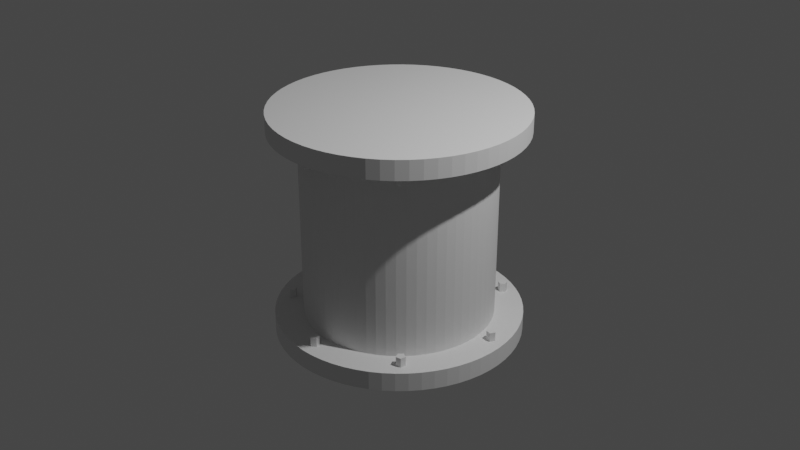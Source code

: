 # Source: Pipe_1mx1m_Straight.blend  (saved by Blender 2.83.19; exported with 4.5.12 LTS)
import bpy
from mathutils import Matrix  # noqa: F401  (used for matrix-valued properties, if any)

bpy.ops.wm.read_factory_settings(use_empty=True)
scene = bpy.context.scene
scene.name = 'Scene'

# ---- collections
col_collection = bpy.data.collections.new('Collection'); scene.collection.children.link(col_collection)

# ---- world
world_world = bpy.data.worlds.new('World'); scene.world = world_world
world_world.use_nodes = True; world_world.node_tree.nodes.clear()
_N = world_world.node_tree.nodes; _L = world_world.node_tree.links
n0 = _N.new('ShaderNodeOutputWorld'); n0.name = 'World Output'; n0.location = (300, 300)
n1 = _N.new('ShaderNodeBackground'); n1.name = 'Background'; n1.location = (10, 300)
n1.inputs[0].default_value = (0.05088, 0.05088, 0.05088, 1.0)
_L.new(n1.outputs[0], n0.inputs[0])
n0.is_active_output = True
world_world.color = (0.05088, 0.05088, 0.05088)
world_world.use_sun_shadow = False
world_world.sun_shadow_jitter_overblur = 0.0

# ---- cameras
cam_camera = bpy.data.cameras.new('Camera')
cam_camera.clip_end = 100.0
cam_camera.ortho_scale = 7.314

# ---- lights
light_light = bpy.data.lights.new('Light', 'POINT')
light_light.transmission_factor = 0.0
light_light.energy = 1000.0
light_light.shadow_soft_size = 0.1
light_light.shadow_maximum_resolution = 0.006
light_light.use_absolute_resolution = True

# ---- meshes
me_cylinder = bpy.data.meshes.new('Cylinder')
me_cylinder.from_pydata([(1.043e-07, -1.2, 0.9), (-0.04808, -1.162, 0.9), (-0.0283, -1.108, 0.9), (0.0283, -1.108, 0.9), (0.04808, -1.162, 0.9), (-0.9463, -0.7367, 0.9), (-0.9467, -0.6761, 0.9), (-0.8915, -0.6582, 0.9), (-0.8562, -0.7024, 0.9), (-0.8873, -0.7518, 0.9), (-1.162, 0.2939, 0.9), (-1.115, 0.3317, 0.9), (-1.067, 0.2992, 0.9), (-1.08, 0.2441, 0.9), (-1.138, 0.2383, 0.9), (-0.4819, 1.097, 0.9), (-0.4236, 1.084, 0.9), (-0.4198, 1.026, 0.9), (-0.4709, 1.002, 0.9), (-0.5112, 1.044, 0.9), (0.5696, 1.054, 0.9), (0.5954, 1.001, 0.9), (0.552, 0.9619, 0.9), (0.5012, 0.987, 0.9), (0.51, 1.045, 0.9), (1.181, 0.198, 0.9), (1.156, 0.1449, 0.9), (1.098, 0.1553, 0.9), (1.087, 0.2109, 0.9), (1.138, 0.2396, 0.9), (0.8819, -0.8104, 0.9), (0.8247, -0.8233, 0.9), (0.7966, -0.7706, 0.9), (0.834, -0.7279, 0.9), (0.8882, -0.7508, 0.9), (1.38e-07, -1.2, -0.9), (-0.04808, -1.162, -0.9), (-0.0283, -1.108, -0.9), (0.0283, -1.108, -0.9), (0.04808, -1.162, -0.9), (-0.9463, -0.7367, -0.9), (-0.9467, -0.6761, -0.9), (-0.8915, -0.6582, -0.9), (-0.8562, -0.7024, -0.9), (-0.8873, -0.7518, -0.9), (-1.162, 0.2939, -0.9), (-1.115, 0.3317, -0.9), (-1.067, 0.2992, -0.9), (-1.08, 0.2441, -0.9), (-1.138, 0.2383, -0.9), (-0.4819, 1.097, -0.9), (-0.4236, 1.084, -0.9), (-0.4198, 1.026, -0.9), (-0.4709, 1.002, -0.9), (-0.5112, 1.044, -0.9), (0.5696, 1.054, -0.9), (0.5954, 1.001, -0.9), (0.552, 0.9619, -0.9), (0.5012, 0.987, -0.9), (0.51, 1.045, -0.9), (1.181, 0.198, -0.9), (1.156, 0.1449, -0.9), (1.098, 0.1553, -0.9), (1.087, 0.2109, -0.9), (1.138, 0.2396, -0.9), (0.8819, -0.8104, -0.9), (0.8247, -0.8233, -0.9), (0.7966, -0.7706, -0.9), (0.834, -0.7279, -0.9), (0.8882, -0.7508, -0.9), (0.0, 1.0, -1.0), (0.0, 1.0, 1.0), (0.09802, 0.9952, -1.0), (0.09802, 0.9952, 1.0), (0.1951, 0.9808, -1.0), (0.1951, 0.9808, 1.0), (0.2903, 0.9569, -1.0), (0.2903, 0.9569, 1.0), (0.3827, 0.9239, -1.0), (0.3827, 0.9239, 1.0), (0.4714, 0.8819, -1.0), (0.4714, 0.8819, 1.0), (0.5556, 0.8315, -1.0), (0.5556, 0.8315, 1.0), (0.6344, 0.773, -1.0), (0.6344, 0.773, 1.0), (0.7071, 0.7071, -1.0), (0.7071, 0.7071, 1.0), (0.773, 0.6344, -1.0), (0.773, 0.6344, 1.0), (0.8315, 0.5556, -1.0), (0.8315, 0.5556, 1.0), (0.8819, 0.4714, -1.0), (0.8819, 0.4714, 1.0), (0.9239, 0.3827, -1.0), (0.9239, 0.3827, 1.0), (0.9569, 0.2903, -1.0), (0.9569, 0.2903, 1.0), (0.9808, 0.1951, -1.0), (0.9808, 0.1951, 1.0), (0.9952, 0.09802, -1.0), (0.9952, 0.09802, 1.0), (1.0, -1.629e-07, -1.0), (1.0, -1.629e-07, 1.0), (0.9952, -0.09802, -1.0), (0.9952, -0.09802, 1.0), (0.9808, -0.1951, -1.0), (0.9808, -0.1951, 1.0), (0.9569, -0.2903, -1.0), (0.9569, -0.2903, 1.0), (0.9239, -0.3827, -1.0), (0.9239, -0.3827, 1.0), (0.8819, -0.4714, -1.0), (0.8819, -0.4714, 1.0), (0.8315, -0.5556, -1.0), (0.8315, -0.5556, 1.0), (0.773, -0.6344, -1.0), (0.773, -0.6344, 1.0), (0.7071, -0.7071, -1.0), (0.7071, -0.7071, 1.0), (0.6344, -0.773, -1.0), (0.6344, -0.773, 1.0), (0.5556, -0.8315, -1.0), (0.5556, -0.8315, 1.0), (0.4714, -0.8819, -1.0), (0.4714, -0.8819, 1.0), (0.3827, -0.9239, -1.0), (0.3827, -0.9239, 1.0), (0.2903, -0.9569, -1.0), (0.2903, -0.9569, 1.0), (0.1951, -0.9808, -1.0), (0.1951, -0.9808, 1.0), (0.09802, -0.9952, -1.0), (0.09802, -0.9952, 1.0), (-8.027e-07, -1.0, -1.0), (-8.027e-07, -1.0, 1.0), (-0.09802, -0.9952, -1.0), (-0.09802, -0.9952, 1.0), (-0.1951, -0.9808, -1.0), (-0.1951, -0.9808, 1.0), (-0.2903, -0.9569, -1.0), (-0.2903, -0.9569, 1.0), (-0.3827, -0.9239, -1.0), (-0.3827, -0.9239, 1.0), (-0.4714, -0.8819, -1.0), (-0.4714, -0.8819, 1.0), (-0.5556, -0.8315, -1.0), (-0.5556, -0.8315, 1.0), (-0.6344, -0.773, -1.0), (-0.6344, -0.773, 1.0), (-0.7071, -0.7071, -1.0), (-0.7071, -0.7071, 1.0), (-0.773, -0.6344, -1.0), (-0.773, -0.6344, 1.0), (-0.8315, -0.5556, -1.0), (-0.8315, -0.5556, 1.0), (-0.8819, -0.4714, -1.0), (-0.8819, -0.4714, 1.0), (-0.9239, -0.3827, -1.0), (-0.9239, -0.3827, 1.0), (-0.9569, -0.2903, -1.0), (-0.9569, -0.2903, 1.0), (-0.9808, -0.1951, -1.0), (-0.9808, -0.1951, 1.0), (-0.9952, -0.09802, -1.0), (-0.9952, -0.09802, 1.0), (-1.0, -4.649e-07, -1.0), (-1.0, -4.649e-07, 1.0), (-0.9952, 0.09802, -1.0), (-0.9952, 0.09802, 1.0), (-0.9808, 0.1951, -1.0), (-0.9808, 0.1951, 1.0), (-0.9569, 0.2903, -1.0), (-0.9569, 0.2903, 1.0), (-0.9239, 0.3827, -1.0), (-0.9239, 0.3827, 1.0), (-0.8819, 0.4714, -1.0), (-0.8819, 0.4714, 1.0), (-0.8315, 0.5556, -1.0), (-0.8315, 0.5556, 1.0), (-0.773, 0.6344, -1.0), (-0.773, 0.6344, 1.0), (-0.7071, 0.7071, -1.0), (-0.7071, 0.7071, 1.0), (-0.6344, 0.773, -1.0), (-0.6344, 0.773, 1.0), (-0.5556, 0.8315, -1.0), (-0.5556, 0.8315, 1.0), (-0.4714, 0.8819, -1.0), (-0.4714, 0.8819, 1.0), (-0.3827, 0.9239, -1.0), (-0.3827, 0.9239, 1.0), (-0.2903, 0.9569, -1.0), (-0.2903, 0.9569, 1.0), (-0.1951, 0.9808, -1.0), (-0.1951, 0.9808, 1.0), (-0.09802, 0.9952, -1.0), (-0.09802, 0.9952, 1.0), (1.787e-07, 1.3, 1.0), (0.1274, 1.294, 1.0), (0.2536, 1.275, 1.0), (0.3774, 1.244, 1.0), (0.4975, 1.201, 1.0), (0.6128, 1.146, 1.0), (0.7222, 1.081, 1.0), (0.8247, 1.005, 1.0), (0.9192, 0.9192, 1.0), (1.005, 0.8247, 1.0), (1.081, 0.7222, 1.0), (1.146, 0.6128, 1.0), (1.201, 0.4975, 1.0), (1.244, 0.3774, 1.0), (1.275, 0.2536, 1.0), (1.294, 0.1274, 1.0), (1.3, -1.355e-07, 1.0), (1.294, -0.1274, 1.0), (1.275, -0.2536, 1.0), (1.244, -0.3774, 1.0), (1.201, -0.4975, 1.0), (1.146, -0.6128, 1.0), (1.081, -0.7222, 1.0), (1.005, -0.8247, 1.0), (0.9192, -0.9192, 1.0), (0.8247, -1.005, 1.0), (0.7222, -1.081, 1.0), (0.6128, -1.146, 1.0), (0.4975, -1.201, 1.0), (0.3774, -1.244, 1.0), (0.2536, -1.275, 1.0), (0.1274, -1.294, 1.0), (-8.648e-07, -1.3, 1.0), (-0.1274, -1.294, 1.0), (-0.2536, -1.275, 1.0), (-0.3774, -1.244, 1.0), (-0.4975, -1.201, 1.0), (-0.6128, -1.146, 1.0), (-0.7222, -1.081, 1.0), (-0.8247, -1.005, 1.0), (-0.9192, -0.9192, 1.0), (-1.005, -0.8247, 1.0), (-1.081, -0.7222, 1.0), (-1.146, -0.6128, 1.0), (-1.201, -0.4975, 1.0), (-1.244, -0.3774, 1.0), (-1.275, -0.2536, 1.0), (-1.294, -0.1274, 1.0), (-1.3, -5.281e-07, 1.0), (-1.294, 0.1274, 1.0), (-1.275, 0.2536, 1.0), (-1.244, 0.3774, 1.0), (-1.201, 0.4975, 1.0), (-1.146, 0.6128, 1.0), (-1.081, 0.7222, 1.0), (-1.005, 0.8247, 1.0), (-0.9192, 0.9192, 1.0), (-0.8247, 1.005, 1.0), (-0.7222, 1.081, 1.0), (-0.6128, 1.146, 1.0), (-0.4975, 1.201, 1.0), (-0.3774, 1.244, 1.0), (-0.2536, 1.275, 1.0), (-0.1274, 1.294, 1.0), (1.787e-07, 1.3, 1.2), (0.1274, 1.294, 1.2), (0.2536, 1.275, 1.2), (0.3774, 1.244, 1.2), (0.4975, 1.201, 1.2), (0.6128, 1.146, 1.2), (0.7222, 1.081, 1.2), (0.8247, 1.005, 1.2), (0.9192, 0.9192, 1.2), (1.005, 0.8247, 1.2), (1.081, 0.7222, 1.2), (1.146, 0.6128, 1.2), (1.201, 0.4975, 1.2), (1.244, 0.3774, 1.2), (1.275, 0.2536, 1.2), (1.294, 0.1274, 1.2), (1.3, -1.355e-07, 1.2), (1.294, -0.1274, 1.2), (1.275, -0.2536, 1.2), (1.244, -0.3774, 1.2), (1.201, -0.4975, 1.2), (1.146, -0.6128, 1.2), (1.081, -0.7222, 1.2), (1.005, -0.8247, 1.2), (0.9192, -0.9192, 1.2), (0.8247, -1.005, 1.2), (0.7222, -1.081, 1.2), (0.6128, -1.146, 1.2), (0.4975, -1.201, 1.2), (0.3774, -1.244, 1.2), (0.2536, -1.275, 1.2), (0.1274, -1.294, 1.2), (-8.648e-07, -1.3, 1.2), (-0.1274, -1.294, 1.2), (-0.2536, -1.275, 1.2), (-0.3774, -1.244, 1.2), (-0.4975, -1.201, 1.2), (-0.6128, -1.146, 1.2), (-0.7222, -1.081, 1.2), (-0.8247, -1.005, 1.2), (-0.9192, -0.9192, 1.2), (-1.005, -0.8247, 1.2), (-1.081, -0.7222, 1.2), (-1.146, -0.6128, 1.2), (-1.201, -0.4975, 1.2), (-1.244, -0.3774, 1.2), (-1.275, -0.2536, 1.2), (-1.294, -0.1274, 1.2), (-1.3, -5.281e-07, 1.2), (-1.294, 0.1274, 1.2), (-1.275, 0.2536, 1.2), (-1.244, 0.3774, 1.2), (-1.201, 0.4975, 1.2), (-1.146, 0.6128, 1.2), (-1.081, 0.7222, 1.2), (-1.005, 0.8247, 1.2), (-0.9192, 0.9192, 1.2), (-0.8247, 1.005, 1.2), (-0.7222, 1.081, 1.2), (-0.6128, 1.146, 1.2), (-0.4975, 1.201, 1.2), (-0.3774, 1.244, 1.2), (-0.2536, 1.275, 1.2), (-0.1274, 1.294, 1.2), (1.787e-07, 1.3, -1.0), (0.1274, 1.294, -1.0), (0.2536, 1.275, -1.0), (0.3774, 1.244, -1.0), (0.4975, 1.201, -1.0), (0.6128, 1.146, -1.0), (0.7222, 1.081, -1.0), (0.8247, 1.005, -1.0), (0.9192, 0.9192, -1.0), (1.005, 0.8247, -1.0), (1.081, 0.7222, -1.0), (1.146, 0.6128, -1.0), (1.201, 0.4975, -1.0), (1.244, 0.3774, -1.0), (1.275, 0.2536, -1.0), (1.294, 0.1274, -1.0), (1.3, -1.355e-07, -1.0), (1.294, -0.1274, -1.0), (1.275, -0.2536, -1.0), (1.244, -0.3774, -1.0), (1.201, -0.4975, -1.0), (1.146, -0.6128, -1.0), (1.081, -0.7222, -1.0), (1.005, -0.8247, -1.0), (0.9192, -0.9192, -1.0), (0.8247, -1.005, -1.0), (0.7222, -1.081, -1.0), (0.6128, -1.146, -1.0), (0.4975, -1.201, -1.0), (0.3774, -1.244, -1.0), (0.2536, -1.275, -1.0), (0.1274, -1.294, -1.0), (-8.648e-07, -1.3, -1.0), (-0.1274, -1.294, -1.0), (-0.2536, -1.275, -1.0), (-0.3774, -1.244, -1.0), (-0.4975, -1.201, -1.0), (-0.6128, -1.146, -1.0), (-0.7222, -1.081, -1.0), (-0.8247, -1.005, -1.0), (-0.9192, -0.9192, -1.0), (-1.005, -0.8247, -1.0), (-1.081, -0.7222, -1.0), (-1.146, -0.6128, -1.0), (-1.201, -0.4975, -1.0), (-1.244, -0.3774, -1.0), (-1.275, -0.2536, -1.0), (-1.294, -0.1274, -1.0), (-1.3, -5.281e-07, -1.0), (-1.294, 0.1274, -1.0), (-1.275, 0.2536, -1.0), (-1.244, 0.3774, -1.0), (-1.201, 0.4975, -1.0), (-1.146, 0.6128, -1.0), (-1.081, 0.7222, -1.0), (-1.005, 0.8247, -1.0), (-0.9192, 0.9192, -1.0), (-0.8247, 1.005, -1.0), (-0.7222, 1.081, -1.0), (-0.6128, 1.146, -1.0), (-0.4975, 1.201, -1.0), (-0.3774, 1.244, -1.0), (-0.2536, 1.275, -1.0), (-0.1274, 1.294, -1.0), (1.787e-07, 1.3, -1.2), (0.1274, 1.294, -1.2), (0.2536, 1.275, -1.2), (0.3774, 1.244, -1.2), (0.4975, 1.201, -1.2), (0.6128, 1.146, -1.2), (0.7222, 1.081, -1.2), (0.8247, 1.005, -1.2), (0.9192, 0.9192, -1.2), (1.005, 0.8247, -1.2), (1.081, 0.7222, -1.2), (1.146, 0.6128, -1.2), (1.201, 0.4975, -1.2), (1.244, 0.3774, -1.2), (1.275, 0.2536, -1.2), (1.294, 0.1274, -1.2), (1.3, -1.355e-07, -1.2), (1.294, -0.1274, -1.2), (1.275, -0.2536, -1.2), (1.244, -0.3774, -1.2), (1.201, -0.4975, -1.2), (1.146, -0.6128, -1.2), (1.081, -0.7222, -1.2), (1.005, -0.8247, -1.2), (0.9192, -0.9192, -1.2), (0.8247, -1.005, -1.2), (0.7222, -1.081, -1.2), (0.6128, -1.146, -1.2), (0.4975, -1.201, -1.2), (0.3774, -1.244, -1.2), (0.2536, -1.275, -1.2), (0.1274, -1.294, -1.2), (-8.648e-07, -1.3, -1.2), (-0.1274, -1.294, -1.2), (-0.2536, -1.275, -1.2), (-0.3774, -1.244, -1.2), (-0.4975, -1.201, -1.2), (-0.6128, -1.146, -1.2), (-0.7222, -1.081, -1.2), (-0.8247, -1.005, -1.2), (-0.9192, -0.9192, -1.2), (-1.005, -0.8247, -1.2), (-1.081, -0.7222, -1.2), (-1.146, -0.6128, -1.2), (-1.201, -0.4975, -1.2), (-1.244, -0.3774, -1.2), (-1.275, -0.2536, -1.2), (-1.294, -0.1274, -1.2), (-1.3, -5.281e-07, -1.2), (-1.294, 0.1274, -1.2), (-1.275, 0.2536, -1.2), (-1.244, 0.3774, -1.2), (-1.201, 0.4975, -1.2), (-1.146, 0.6128, -1.2), (-1.081, 0.7222, -1.2), (-1.005, 0.8247, -1.2), (-0.9192, 0.9192, -1.2), (-0.8247, 1.005, -1.2), (-0.7222, 1.081, -1.2), (-0.6128, 1.146, -1.2), (-0.4975, 1.201, -1.2), (-0.3774, 1.244, -1.2), (-0.2536, 1.275, -1.2), (-0.1274, 1.294, -1.2), (1.149, 0.2286, -1.0), (1.138, 0.2396, -1.0), (1.181, 0.198, -1.0), (1.156, 0.1449, -1.0), (1.098, 0.1553, -1.0), (1.087, 0.2109, -1.0), (1.101, 0.219, -1.0), (0.8882, -0.7508, -1.0), (0.834, -0.7279, -1.0), (0.8819, -0.8104, -1.0), (0.8247, -0.8233, -1.0), (0.7966, -0.7706, -1.0), (0.5696, 1.054, -1.0), (0.5954, 1.001, -1.0), (0.552, 0.9619, -1.0), (0.5628, 1.053, -1.0), (0.51, 1.045, -1.0), (0.5221, 0.9767, -1.0), (0.5012, 0.987, -1.0), (1.422e-07, -1.2, -1.0), (0.0283, -1.108, -1.0), (0.04808, -1.162, -1.0), (-0.5112, 1.044, -1.0), (-0.4236, 1.084, -1.0), (-0.4517, 1.09, -1.0), (-0.4819, 1.097, -1.0), (-0.4709, 1.002, -1.0), (-0.4198, 1.026, -1.0), (-0.4243, 1.024, -1.0), (-1.162, 0.2939, -1.0), (-1.067, 0.2992, -1.0), (-1.115, 0.3317, -1.0), (-1.08, 0.2441, -1.0), (-1.138, 0.2383, -1.0), (-0.9467, -0.6761, -1.0), (-0.8915, -0.6582, -1.0), (-0.8562, -0.7024, -1.0), (-0.8873, -0.7518, -1.0), (-0.9092, -0.7462, -1.0), (-0.9463, -0.7367, -1.0), (-0.8565, -0.7029, -1.0), (-0.04808, -1.162, -1.0), (-0.0283, -1.108, -1.0), (-6.706e-08, -1.108, -1.0), (1.156, 0.1449, 1.0), (1.181, 0.198, 1.0), (1.138, 0.2396, 1.0), (1.149, 0.2286, 1.0), (1.098, 0.1553, 1.0), (1.101, 0.219, 1.0), (1.087, 0.2109, 1.0), (0.834, -0.7279, 1.0), (0.8882, -0.7508, 1.0), (0.8819, -0.8104, 1.0), (0.8247, -0.8233, 1.0), (0.7966, -0.7706, 1.0), (0.552, 0.9619, 1.0), (0.5696, 1.054, 1.0), (0.5954, 1.001, 1.0), (0.5221, 0.9767, 1.0), (0.5012, 0.987, 1.0), (0.5628, 1.053, 1.0), (0.51, 1.045, 1.0), (1.001e-07, -1.2, 1.0), (0.04808, -1.162, 1.0), (0.0283, -1.108, 1.0), (-0.5112, 1.044, 1.0), (-0.4517, 1.09, 1.0), (-0.4236, 1.084, 1.0), (-0.4819, 1.097, 1.0), (-0.4709, 1.002, 1.0), (-0.4198, 1.026, 1.0), (-0.4243, 1.024, 1.0), (-1.115, 0.3317, 1.0), (-1.067, 0.2992, 1.0), (-1.162, 0.2939, 1.0), (-1.08, 0.2441, 1.0), (-1.138, 0.2383, 1.0), (-0.9467, -0.6761, 1.0), (-0.8915, -0.6582, 1.0), (-0.8562, -0.7024, 1.0), (-0.8873, -0.7518, 1.0), (-0.9092, -0.7462, 1.0), (-0.9463, -0.7367, 1.0), (-0.8565, -0.7029, 1.0), (-0.04808, -1.162, 1.0), (-0.0283, -1.108, 1.0), (-8.382e-08, -1.108, 1.0)], [], [(0, 517, 539, 1), (1, 539, 540, 2), (2, 540, 541, 519, 3), (3, 519, 518, 4), (4, 518, 517, 0), (0, 1, 2, 3, 4), (5, 537, 532, 6), (6, 532, 533, 7), (7, 533, 534, 8), (8, 534, 538, 535, 9), (9, 535, 536, 537, 5), (5, 6, 7, 8, 9), (10, 529, 527, 11), (11, 527, 528, 12), (12, 528, 530, 13), (13, 530, 531, 14), (14, 531, 529, 10), (10, 11, 12, 13, 14), (15, 523, 521, 522, 16), (16, 522, 525, 17), (17, 525, 526, 524, 18), (18, 524, 520, 19), (19, 520, 523, 15), (15, 16, 17, 18, 19), (20, 511, 512, 21), (21, 512, 510, 22), (22, 510, 513, 514, 23), (23, 514, 516, 24), (24, 516, 515, 511, 20), (20, 21, 22, 23, 24), (25, 499, 498, 26), (26, 498, 502, 27), (27, 502, 504, 28), (28, 504, 503, 500, 29), (29, 500, 501, 499, 25), (25, 26, 27, 28, 29), (30, 507, 508, 31), (31, 508, 509, 32), (32, 509, 505, 33), (33, 505, 506, 34), (34, 506, 507, 30), (30, 31, 32, 33, 34), (36, 35, 39, 38, 37), (41, 40, 44, 43, 42), (46, 45, 49, 48, 47), (51, 50, 54, 53, 52), (56, 55, 59, 58, 57), (61, 60, 64, 63, 62), (66, 65, 69, 68, 67), (70, 71, 73, 72), (72, 73, 75, 74), (74, 75, 77, 76), (76, 77, 79, 78), (78, 79, 81, 80), (80, 81, 83, 82), (82, 83, 85, 84), (84, 85, 87, 86), (86, 87, 89, 88), (88, 89, 91, 90), (90, 91, 93, 92), (92, 93, 95, 94), (94, 95, 97, 96), (96, 97, 99, 98), (98, 99, 101, 100), (100, 101, 103, 102), (102, 103, 105, 104), (104, 105, 107, 106), (106, 107, 109, 108), (108, 109, 111, 110), (110, 111, 113, 112), (112, 113, 115, 114), (114, 115, 117, 116), (116, 117, 119, 118), (118, 119, 121, 120), (120, 121, 123, 122), (122, 123, 125, 124), (124, 125, 127, 126), (126, 127, 129, 128), (128, 129, 131, 130), (130, 131, 133, 132), (132, 133, 135, 134), (134, 135, 137, 136), (136, 137, 139, 138), (138, 139, 141, 140), (140, 141, 143, 142), (142, 143, 145, 144), (144, 145, 147, 146), (146, 147, 149, 148), (148, 149, 151, 150), (150, 151, 153, 152), (152, 153, 155, 154), (154, 155, 157, 156), (156, 157, 159, 158), (158, 159, 161, 160), (160, 161, 163, 162), (162, 163, 165, 164), (164, 165, 167, 166), (166, 167, 169, 168), (168, 169, 171, 170), (170, 171, 173, 172), (172, 173, 175, 174), (174, 175, 177, 176), (176, 177, 179, 178), (178, 179, 181, 180), (180, 181, 183, 182), (182, 183, 185, 184), (184, 185, 187, 186), (186, 187, 189, 188), (188, 189, 191, 190), (190, 191, 193, 192), (192, 193, 195, 194), (194, 195, 197, 196), (196, 197, 71, 70), (117, 115, 220, 221), (187, 185, 255, 256), (135, 133, 229, 230, 517, 518, 519, 541), (83, 81, 513, 510, 512, 511, 515, 203, 204), (153, 151, 238, 239, 536, 535, 538), (101, 99, 503, 504, 502, 498, 499, 501, 212, 213), (171, 169, 247, 248), (119, 509, 508, 507, 506, 221, 222), (189, 187, 256, 257), (137, 135, 541, 540, 539, 517, 230, 231), (85, 83, 204, 205), (155, 153, 538, 534, 533, 532, 537, 536, 239, 240), (103, 101, 213, 214), (173, 528, 527, 529, 249), (121, 119, 222, 223), (191, 189, 257, 258, 521, 523, 520, 524, 526), (139, 137, 231, 232), (87, 85, 205, 206), (157, 155, 240, 241), (105, 103, 214, 215), (175, 173, 249, 250), (123, 121, 223, 224), (193, 191, 526, 525, 522, 521, 258, 259), (141, 139, 232, 233), (89, 87, 206, 207), (159, 157, 241, 242), (107, 105, 215, 216), (177, 175, 250, 251), (73, 71, 198, 199), (125, 123, 224, 225), (195, 193, 259, 260), (143, 141, 233, 234), (91, 89, 207, 208), (161, 159, 242, 243), (109, 107, 216, 217), (179, 177, 251, 252), (127, 125, 225, 226), (197, 195, 260, 261), (75, 73, 199, 200), (145, 143, 234, 235), (93, 91, 208, 209), (163, 161, 243, 244), (111, 109, 217, 218), (181, 179, 252, 253), (129, 127, 226, 227), (71, 197, 261, 198), (77, 75, 200, 201), (147, 145, 235, 236), (95, 93, 209, 210), (165, 163, 244, 245), (113, 111, 218, 219), (183, 181, 253, 254), (131, 129, 227, 228), (79, 77, 201, 202), (149, 147, 236, 237), (97, 95, 210, 211), (167, 165, 245, 246), (115, 113, 219, 220), (185, 183, 254, 255), (133, 131, 228, 229), (81, 79, 202, 203, 515, 516, 514, 513), (151, 149, 237, 238), (99, 97, 211, 212, 501, 500, 503), (169, 167, 246, 247), (232, 231, 295, 296), (206, 205, 269, 270), (259, 258, 322, 323), (233, 232, 296, 297), (207, 206, 270, 271), (260, 259, 323, 324), (234, 233, 297, 298), (208, 207, 271, 272), (261, 260, 324, 325), (235, 234, 298, 299), (209, 208, 272, 273), (198, 261, 325, 262), (236, 235, 299, 300), (210, 209, 273, 274), (237, 236, 300, 301), (211, 210, 274, 275), (238, 237, 301, 302), (212, 211, 275, 276), (239, 238, 302, 303), (213, 212, 276, 277), (240, 239, 303, 304), (214, 213, 277, 278), (241, 240, 304, 305), (215, 214, 278, 279), (242, 241, 305, 306), (216, 215, 279, 280), (243, 242, 306, 307), (217, 216, 280, 281), (244, 243, 307, 308), (218, 217, 281, 282), (245, 244, 308, 309), (219, 218, 282, 283), (246, 245, 309, 310), (220, 219, 283, 284), (247, 246, 310, 311), (221, 220, 284, 285), (248, 247, 311, 312), (222, 221, 285, 286), (249, 248, 312, 313), (223, 222, 286, 287), (250, 249, 313, 314), (224, 223, 287, 288), (251, 250, 314, 315), (225, 224, 288, 289), (199, 198, 262, 263), (252, 251, 315, 316), (226, 225, 289, 290), (200, 199, 263, 264), (253, 252, 316, 317), (227, 226, 290, 291), (201, 200, 264, 265), (254, 253, 317, 318), (228, 227, 291, 292), (202, 201, 265, 266), (255, 254, 318, 319), (229, 228, 292, 293), (203, 202, 266, 267), (256, 255, 319, 320), (230, 229, 293, 294), (204, 203, 267, 268), (257, 256, 320, 321), (231, 230, 294, 295), (205, 204, 268, 269), (258, 257, 321, 322), (325, 263, 262), (325, 264, 263), (324, 323, 325), (322, 264, 325), (323, 322, 325), (265, 264, 266), (289, 287, 284), (266, 264, 267), (321, 320, 322), (267, 320, 269), (320, 267, 322), (268, 267, 269), (319, 269, 320), (319, 270, 269), (318, 270, 319), (318, 271, 270), (317, 271, 318), (317, 272, 271), (316, 272, 317), (316, 273, 272), (315, 273, 316), (315, 274, 273), (314, 274, 315), (314, 275, 274), (313, 275, 314), (313, 312, 275), (301, 300, 302), (276, 275, 277), (311, 277, 312), (311, 278, 277), (310, 309, 311), (309, 308, 311), (308, 278, 311), (280, 279, 278), (280, 278, 308), (307, 280, 308), (307, 306, 280), (280, 306, 282), (281, 280, 282), (305, 282, 306), (305, 283, 282), (304, 283, 305), (304, 303, 283), (264, 322, 267), (300, 299, 303), (299, 284, 303), (286, 285, 284), (287, 286, 284), (275, 312, 277), (300, 303, 302), (289, 284, 299), (289, 288, 287), (298, 289, 299), (298, 294, 289), (289, 294, 292), (298, 297, 295), (296, 295, 297), (290, 289, 291), (294, 298, 295), (291, 289, 292), (303, 284, 283), (294, 293, 292), (132, 134, 497, 474, 475, 473, 358, 357), (80, 82, 332, 331, 469, 466, 467, 468, 471), (150, 152, 494, 491, 492, 367, 366), (98, 100, 341, 340, 454, 456, 457, 458, 459, 460), (168, 170, 376, 375), (116, 118, 465, 462, 461, 349), (186, 188, 385, 384), (134, 136, 359, 358, 473, 495, 496, 497), (82, 84, 333, 332), (152, 154, 368, 367, 492, 493, 488, 489, 490, 494), (100, 102, 342, 341), (170, 172, 484, 486, 487, 483, 377, 376), (118, 120, 351, 350), (188, 190, 482, 480, 476, 479, 478, 386, 385), (136, 138, 360, 359), (84, 86, 334, 333), (154, 156, 369, 368), (102, 104, 343, 342), (172, 174, 378, 377), (120, 122, 352, 351), (190, 192, 387, 386, 478, 477, 481, 482), (138, 140, 361, 360), (86, 88, 335, 334), (156, 158, 370, 369), (104, 106, 344, 343), (174, 176, 379, 378), (70, 72, 327, 326), (122, 124, 353, 352), (192, 194, 388, 387), (140, 142, 362, 361), (88, 90, 336, 335), (158, 160, 371, 370), (106, 108, 345, 344), (176, 178, 380, 379), (124, 126, 354, 353), (194, 196, 389, 388), (72, 74, 328, 327), (142, 144, 363, 362), (90, 92, 337, 336), (160, 162, 372, 371), (108, 110, 346, 345), (178, 180, 381, 380), (126, 128, 355, 354), (196, 70, 326, 389), (74, 76, 329, 328), (144, 146, 364, 363), (92, 94, 338, 337), (162, 164, 373, 372), (110, 112, 347, 346), (180, 182, 382, 381), (128, 130, 356, 355), (76, 78, 330, 329), (146, 148, 365, 364), (94, 96, 339, 338), (164, 166, 374, 373), (112, 114, 348, 347), (182, 184, 383, 382), (130, 132, 357, 356), (78, 80, 471, 472, 470, 469, 331, 330), (148, 150, 366, 365), (96, 98, 460, 455, 454, 340, 339), (166, 168, 375, 374), (114, 116, 349, 348), (184, 186, 384, 383), (383, 384, 448, 447), (357, 358, 422, 421), (331, 332, 396, 395), (384, 385, 449, 448), (358, 359, 423, 422), (332, 333, 397, 396), (385, 386, 450, 449), (359, 360, 424, 423), (333, 334, 398, 397), (386, 387, 451, 450), (360, 361, 425, 424), (334, 335, 399, 398), (387, 388, 452, 451), (361, 362, 426, 425), (335, 336, 400, 399), (388, 389, 453, 452), (362, 363, 427, 426), (336, 337, 401, 400), (389, 326, 390, 453), (363, 364, 428, 427), (337, 338, 402, 401), (364, 365, 429, 428), (338, 339, 403, 402), (365, 366, 430, 429), (339, 340, 404, 403), (366, 367, 431, 430), (340, 341, 405, 404), (367, 368, 432, 431), (341, 342, 406, 405), (368, 369, 433, 432), (342, 343, 407, 406), (369, 370, 434, 433), (343, 344, 408, 407), (370, 371, 435, 434), (344, 345, 409, 408), (371, 372, 436, 435), (345, 346, 410, 409), (372, 373, 437, 436), (346, 347, 411, 410), (373, 374, 438, 437), (347, 348, 412, 411), (374, 375, 439, 438), (348, 349, 413, 412), (375, 376, 440, 439), (349, 350, 414, 413), (376, 377, 441, 440), (350, 351, 415, 414), (377, 378, 442, 441), (351, 352, 416, 415), (378, 379, 443, 442), (352, 353, 417, 416), (326, 327, 391, 390), (379, 380, 444, 443), (353, 354, 418, 417), (327, 328, 392, 391), (380, 381, 445, 444), (354, 355, 419, 418), (328, 329, 393, 392), (381, 382, 446, 445), (355, 356, 420, 419), (329, 330, 394, 393), (382, 383, 447, 446), (356, 357, 421, 420), (330, 331, 395, 394), (453, 390, 391), (453, 391, 392), (392, 450, 453), (438, 407, 408), (451, 452, 453), (450, 451, 453), (392, 394, 395), (450, 392, 395), (449, 450, 395), (449, 395, 396), (448, 449, 396), (448, 396, 397), (447, 448, 397), (447, 397, 398), (446, 447, 398), (446, 398, 399), (399, 400, 446), (425, 421, 422), (444, 445, 400), (444, 400, 401), (443, 444, 401), (443, 401, 402), (442, 443, 402), (400, 445, 446), (392, 393, 394), (441, 402, 404), (440, 441, 404), (440, 404, 405), (405, 406, 440), (440, 406, 438), (439, 440, 438), (438, 406, 407), (421, 425, 418), (436, 438, 408), (436, 437, 438), (435, 436, 408), (441, 442, 402), (408, 409, 410), (434, 408, 410), (433, 434, 410), (433, 410, 411), (432, 433, 411), (432, 411, 412), (431, 432, 412), (431, 412, 413), (431, 428, 429), (428, 431, 414), (416, 417, 415), (402, 403, 404), (430, 431, 429), (428, 414, 427), (427, 414, 417), (426, 427, 417), (426, 417, 418), (425, 426, 418), (419, 421, 418), (420, 421, 419), (431, 413, 414), (424, 425, 423), (417, 414, 415), (423, 425, 422), (434, 435, 408), (489, 488, 41, 42), (463, 461, 69, 65), (491, 494, 490, 43, 44), (466, 469, 470, 59, 55), (488, 493, 40, 41), (475, 474, 38, 39), (470, 472, 58, 59), (486, 484, 47, 48), (479, 476, 54, 50), (484, 485, 46, 47), (349, 461, 463, 464, 465, 118, 350), (487, 486, 48, 49), (474, 497, 496, 37, 38), (377, 483, 485, 484, 172), (493, 492, 491, 44, 40), (467, 466, 55, 56), (476, 480, 53, 54), (472, 471, 468, 57, 58), (457, 456, 60, 61), (483, 487, 49, 45), (477, 478, 479, 50, 51), (495, 473, 35, 36), (473, 475, 39, 35), (480, 482, 481, 52, 53), (490, 489, 42, 43), (462, 465, 67, 68), (459, 458, 62, 63), (468, 467, 56, 57), (496, 495, 36, 37), (485, 483, 45, 46), (481, 477, 51, 52), (461, 462, 68, 69), (456, 454, 455, 64, 60), (455, 460, 459, 63, 64), (465, 464, 66, 67), (464, 463, 65, 66), (458, 457, 61, 62), (221, 506, 505, 509, 119, 117), (249, 529, 531, 530, 528, 173, 171, 248)])
_uv = me_cylinder.uv_layers.new(name='UVMap')
_uv.uv.foreach_set('vector', [1.0, 0.5, 1.0, 0.75, 0.8, 0.75, 0.8, 0.5, 0.8, 0.5, 0.8, 0.75, 0.6, 0.75, 0.6, 0.5, 0.6, 0.5, 0.6, 0.75, 0.5, 0.75, 0.4, 0.75, 0.4, 0.5, 0.4, 0.5, 0.4, 0.75, 0.2, 0.75, 0.2, 0.5, 0.2, 0.5, 0.2, 0.75, 2.98e-08, 0.75, 2.98e-08, 0.5, 0.75, 0.49, 0.9783, 0.3242, 0.8911, 0.05584, 0.6089, 0.05584, 0.5217, 0.3242, 1.0, 0.5, 1.0, 0.75, 0.8, 0.75, 0.8, 0.5, 0.8, 0.5, 0.8, 0.75, 0.6, 0.75, 0.6, 0.5, 0.6, 0.5, 0.6, 0.75, 0.4, 0.75, 0.4, 0.5, 0.4, 0.5, 0.4, 0.75, 0.398, 0.75, 0.2, 0.75, 0.2, 0.5, 0.2, 0.5, 0.2, 0.75, 0.1256, 0.75, 2.98e-08, 0.75, 2.98e-08, 0.5, 0.75, 0.49, 0.9783, 0.3242, 0.8911, 0.05584, 0.6089, 0.05584, 0.5217, 0.3242, 1.0, 0.5, 1.0, 0.75, 0.8, 0.75, 0.8, 0.5, 0.8, 0.5, 0.8, 0.75, 0.6, 0.75, 0.6, 0.5, 0.6, 0.5, 0.6, 0.75, 0.4, 0.75, 0.4, 0.5, 0.4, 0.5, 0.4, 0.75, 0.2, 0.75, 0.2, 0.5, 0.2, 0.5, 0.2, 0.75, 2.98e-08, 0.75, 2.98e-08, 0.5, 0.75, 0.49, 0.9783, 0.3242, 0.8911, 0.05584, 0.6089, 0.05584, 0.5217, 0.3242, 1.0, 0.5, 1.0, 0.75, 0.8964, 0.75, 0.8, 0.75, 0.8, 0.5, 0.8, 0.5, 0.8, 0.75, 0.6, 0.75, 0.6, 0.5, 0.6, 0.5, 0.6, 0.75, 0.5826, 0.75, 0.4, 0.75, 0.4, 0.5, 0.4, 0.5, 0.4, 0.75, 0.2, 0.75, 0.2, 0.5, 0.2, 0.5, 0.2, 0.75, 2.98e-08, 0.75, 2.98e-08, 0.5, 0.75, 0.49, 0.9783, 0.3242, 0.8911, 0.05584, 0.6089, 0.05584, 0.5217, 0.3242, 1.0, 0.5, 1.0, 0.75, 0.8, 0.75, 0.8, 0.5, 0.8, 0.5, 0.8, 0.75, 0.6, 0.75, 0.6, 0.5, 0.6, 0.5, 0.6, 0.75, 0.4821, 0.75, 0.4, 0.75, 0.4, 0.5, 0.4, 0.5, 0.4, 0.75, 0.2, 0.75, 0.2, 0.5, 0.2, 0.5, 0.2, 0.75, 0.0229, 0.75, 2.98e-08, 0.75, 2.98e-08, 0.5, 0.75, 0.49, 0.9783, 0.3242, 0.8911, 0.05584, 0.6089, 0.05584, 0.5217, 0.3242, 1.0, 0.5, 1.0, 0.75, 0.8, 0.75, 0.8, 0.5, 0.8, 0.5, 0.8, 0.75, 0.6, 0.75, 0.6, 0.5, 0.6, 0.5, 0.6, 0.75, 0.4, 0.75, 0.4, 0.5, 0.4, 0.5, 0.4, 0.75, 0.3435, 0.75, 0.2, 0.75, 0.2, 0.5, 0.2, 0.5, 0.2, 0.75, 0.1474, 0.75, 2.98e-08, 0.75, 2.98e-08, 0.5, 0.75, 0.49, 0.9783, 0.3242, 0.8911, 0.05584, 0.6089, 0.05584, 0.5217, 0.3242, 1.0, 0.5, 1.0, 0.75, 0.8, 0.75, 0.8, 0.5, 0.8, 0.5, 0.8, 0.75, 0.6, 0.75, 0.6, 0.5, 0.6, 0.5, 0.6, 0.75, 0.4, 0.75, 0.4, 0.5, 0.4, 0.5, 0.4, 0.75, 0.2, 0.75, 0.2, 0.5, 0.2, 0.5, 0.2, 0.75, 2.98e-08, 0.75, 2.98e-08, 0.5, 0.75, 0.49, 0.9783, 0.3242, 0.8911, 0.05584, 0.6089, 0.05584, 0.5217, 0.3242, 0.4783, 0.3242, 0.25, 0.49, 0.02175, 0.3242, 0.1089, 0.05584, 0.3911, 0.05584, 0.4783, 0.3242, 0.25, 0.49, 0.02175, 0.3242, 0.1089, 0.05584, 0.3911, 0.05584, 0.4783, 0.3242, 0.25, 0.49, 0.02175, 0.3242, 0.1089, 0.05584, 0.3911, 0.05584, 0.4783, 0.3242, 0.25, 0.49, 0.02175, 0.3242, 0.1089, 0.05584, 0.3911, 0.05584, 0.4783, 0.3242, 0.25, 0.49, 0.02175, 0.3242, 0.1089, 0.05584, 0.3911, 0.05584, 0.4783, 0.3242, 0.25, 0.49, 0.02175, 0.3242, 0.1089, 0.05584, 0.3911, 0.05584, 0.4783, 0.3242, 0.25, 0.49, 0.02175, 0.3242, 0.1089, 0.05584, 0.3911, 0.05584, 1.0, 0.5, 1.0, 1.0, 0.9844, 1.0, 0.9844, 0.5, 0.9844, 0.5, 0.9844, 1.0, 0.9688, 1.0, 0.9688, 0.5, 0.9688, 0.5, 0.9688, 1.0, 0.9531, 1.0, 0.9531, 0.5, 0.9531, 0.5, 0.9531, 1.0, 0.9375, 1.0, 0.9375, 0.5, 0.9375, 0.5, 0.9375, 1.0, 0.9219, 1.0, 0.9219, 0.5, 0.9219, 0.5, 0.9219, 1.0, 0.9062, 1.0, 0.9062, 0.5, 0.9062, 0.5, 0.9062, 1.0, 0.8906, 1.0, 0.8906, 0.5, 0.8906, 0.5, 0.8906, 1.0, 0.875, 1.0, 0.875, 0.5, 0.875, 0.5, 0.875, 1.0, 0.8594, 1.0, 0.8594, 0.5, 0.8594, 0.5, 0.8594, 1.0, 0.8438, 1.0, 0.8438, 0.5, 0.8438, 0.5, 0.8438, 1.0, 0.8281, 1.0, 0.8281, 0.5, 0.8281, 0.5, 0.8281, 1.0, 0.8125, 1.0, 0.8125, 0.5, 0.8125, 0.5, 0.8125, 1.0, 0.7969, 1.0, 0.7969, 0.5, 0.7969, 0.5, 0.7969, 1.0, 0.7812, 1.0, 0.7812, 0.5, 0.7812, 0.5, 0.7812, 1.0, 0.7656, 1.0, 0.7656, 0.5, 0.7656, 0.5, 0.7656, 1.0, 0.75, 1.0, 0.75, 0.5, 0.75, 0.5, 0.75, 1.0, 0.7344, 1.0, 0.7344, 0.5, 0.7344, 0.5, 0.7344, 1.0, 0.7188, 1.0, 0.7188, 0.5, 0.7188, 0.5, 0.7188, 1.0, 0.7031, 1.0, 0.7031, 0.5, 0.7031, 0.5, 0.7031, 1.0, 0.6875, 1.0, 0.6875, 0.5, 0.6875, 0.5, 0.6875, 1.0, 0.6719, 1.0, 0.6719, 0.5, 0.6719, 0.5, 0.6719, 1.0, 0.6562, 1.0, 0.6562, 0.5, 0.6562, 0.5, 0.6562, 1.0, 0.6406, 1.0, 0.6406, 0.5, 0.6406, 0.5, 0.6406, 1.0, 0.625, 1.0, 0.625, 0.5, 0.625, 0.5, 0.625, 1.0, 0.6094, 1.0, 0.6094, 0.5, 0.6094, 0.5, 0.6094, 1.0, 0.5938, 1.0, 0.5938, 0.5, 0.5938, 0.5, 0.5938, 1.0, 0.5781, 1.0, 0.5781, 0.5, 0.5781, 0.5, 0.5781, 1.0, 0.5625, 1.0, 0.5625, 0.5, 0.5625, 0.5, 0.5625, 1.0, 0.5469, 1.0, 0.5469, 0.5, 0.5469, 0.5, 0.5469, 1.0, 0.5312, 1.0, 0.5312, 0.5, 0.5312, 0.5, 0.5312, 1.0, 0.5156, 1.0, 0.5156, 0.5, 0.5156, 0.5, 0.5156, 1.0, 0.5, 1.0, 0.5, 0.5, 0.5, 0.5, 0.5, 1.0, 0.4844, 1.0, 0.4844, 0.5, 0.4844, 0.5, 0.4844, 1.0, 0.4688, 1.0, 0.4688, 0.5, 0.4688, 0.5, 0.4688, 1.0, 0.4531, 1.0, 0.4531, 0.5, 0.4531, 0.5, 0.4531, 1.0, 0.4375, 1.0, 0.4375, 0.5, 0.4375, 0.5, 0.4375, 1.0, 0.4219, 1.0, 0.4219, 0.5, 0.4219, 0.5, 0.4219, 1.0, 0.4062, 1.0, 0.4062, 0.5, 0.4062, 0.5, 0.4062, 1.0, 0.3906, 1.0, 0.3906, 0.5, 0.3906, 0.5, 0.3906, 1.0, 0.375, 1.0, 0.375, 0.5, 0.375, 0.5, 0.375, 1.0, 0.3594, 1.0, 0.3594, 0.5, 0.3594, 0.5, 0.3594, 1.0, 0.3438, 1.0, 0.3438, 0.5, 0.3438, 0.5, 0.3438, 1.0, 0.3281, 1.0, 0.3281, 0.5, 0.3281, 0.5, 0.3281, 1.0, 0.3125, 1.0, 0.3125, 0.5, 0.3125, 0.5, 0.3125, 1.0, 0.2969, 1.0, 0.2969, 0.5, 0.2969, 0.5, 0.2969, 1.0, 0.2812, 1.0, 0.2812, 0.5, 0.2812, 0.5, 0.2812, 1.0, 0.2656, 1.0, 0.2656, 0.5, 0.2656, 0.5, 0.2656, 1.0, 0.25, 1.0, 0.25, 0.5, 0.25, 0.5, 0.25, 1.0, 0.2344, 1.0, 0.2344, 0.5, 0.2344, 0.5, 0.2344, 1.0, 0.2188, 1.0, 0.2188, 0.5, 0.2188, 0.5, 0.2188, 1.0, 0.2031, 1.0, 0.2031, 0.5, 0.2031, 0.5, 0.2031, 1.0, 0.1875, 1.0, 0.1875, 0.5, 0.1875, 0.5, 0.1875, 1.0, 0.1719, 1.0, 0.1719, 0.5, 0.1719, 0.5, 0.1719, 1.0, 0.1562, 1.0, 0.1562, 0.5, 0.1562, 0.5, 0.1562, 1.0, 0.1406, 1.0, 0.1406, 0.5, 0.1406, 0.5, 0.1406, 1.0, 0.125, 1.0, 0.125, 0.5, 0.125, 0.5, 0.125, 1.0, 0.1094, 1.0, 0.1094, 0.5, 0.1094, 0.5, 0.1094, 1.0, 0.09375, 1.0, 0.09375, 0.5, 0.09375, 0.5, 0.09375, 1.0, 0.07812, 1.0, 0.07812, 0.5, 0.07812, 0.5, 0.07812, 1.0, 0.0625, 1.0, 0.0625, 0.5, 0.0625, 0.5, 0.0625, 1.0, 0.04688, 1.0, 0.04688, 0.5, 0.04688, 0.5, 0.04688, 1.0, 0.03125, 1.0, 0.03125, 0.5, 0.03125, 0.5, 0.03125, 1.0, 0.01562, 1.0, 0.01562, 0.5, 0.01562, 0.5, 0.01562, 1.0, 0.0, 1.0, 0.0, 0.5, 0.6406, 1.0, 0.6562, 1.0, 0.6562, 1.0, 0.6406, 1.0, 0.09375, 1.0, 0.1094, 1.0, 0.1094, 1.0, 0.09375, 1.0, 0.5, 1.0, 0.5156, 1.0, 0.5156, 1.0, 0.5, 1.0, 0.5, 1.0, 0.5066, 1.0, 0.5041, 1.0, 0.5, 1.0, 0.9062, 1.0, 0.9219, 1.0, 0.9219, 1.0, 0.9171, 1.0, 0.9146, 1.0, 0.9211, 1.0, 0.9219, 1.0, 0.9219, 1.0, 0.9062, 1.0, 0.3594, 1.0, 0.375, 1.0, 0.375, 1.0, 0.3594, 1.0, 0.3594, 1.0, 0.3619, 1.0, 0.3594, 1.0, 0.7656, 1.0, 0.7812, 1.0, 0.7812, 1.0, 0.7805, 1.0, 0.7724, 1.0, 0.7699, 1.0, 0.7764, 1.0, 0.7812, 1.0, 0.7812, 1.0, 0.7656, 1.0, 0.2188, 1.0, 0.2344, 1.0, 0.2344, 1.0, 0.2188, 1.0, 0.625, 1.0, 0.6276, 1.0, 0.6251, 1.0, 0.6317, 1.0, 0.6383, 1.0, 0.6406, 1.0, 0.625, 1.0, 0.07812, 1.0, 0.09375, 1.0, 0.09375, 1.0, 0.07812, 1.0, 0.4844, 1.0, 0.5, 1.0, 0.5, 1.0, 0.4959, 1.0, 0.4934, 1.0, 0.5, 1.0, 0.5, 1.0, 0.4844, 1.0, 0.8906, 1.0, 0.9062, 1.0, 0.9062, 1.0, 0.8906, 1.0, 0.3438, 1.0, 0.3594, 1.0, 0.3594, 1.0, 0.3593, 1.0, 0.3512, 1.0, 0.3487, 1.0, 0.3553, 1.0, 0.3594, 1.0, 0.3594, 1.0, 0.3438, 1.0, 0.75, 1.0, 0.7656, 1.0, 0.7656, 1.0, 0.75, 1.0, 0.2031, 1.0, 0.2065, 1.0, 0.204, 1.0, 0.2106, 1.0, 0.2031, 1.0, 0.6094, 1.0, 0.625, 1.0, 0.625, 1.0, 0.6094, 1.0, 0.0625, 1.0, 0.07812, 1.0, 0.07812, 1.0, 0.0625, 1.0, 0.0625, 1.0, 0.06587, 1.0, 0.07244, 1.0, 0.06992, 1.0, 0.0625, 1.0, 0.4688, 1.0, 0.4844, 1.0, 0.4844, 1.0, 0.4688, 1.0, 0.875, 1.0, 0.8906, 1.0, 0.8906, 1.0, 0.875, 1.0, 0.3281, 1.0, 0.3438, 1.0, 0.3438, 1.0, 0.3281, 1.0, 0.7344, 1.0, 0.75, 1.0, 0.75, 1.0, 0.7344, 1.0, 0.1875, 1.0, 0.2031, 1.0, 0.2031, 1.0, 0.1875, 1.0, 0.5938, 1.0, 0.6094, 1.0, 0.6094, 1.0, 0.5938, 1.0, 0.04688, 1.0, 0.0625, 1.0, 0.0625, 1.0, 0.0618, 1.0, 0.05928, 1.0, 0.0625, 1.0, 0.0625, 1.0, 0.04688, 1.0, 0.4531, 1.0, 0.4688, 1.0, 0.4688, 1.0, 0.4531, 1.0, 0.8594, 1.0, 0.875, 1.0, 0.875, 1.0, 0.8594, 1.0, 0.3125, 1.0, 0.3281, 1.0, 0.3281, 1.0, 0.3125, 1.0, 0.7188, 1.0, 0.7344, 1.0, 0.7344, 1.0, 0.7188, 1.0, 0.1719, 1.0, 0.1875, 1.0, 0.1875, 1.0, 0.1719, 1.0, 0.9844, 1.0, 1.0, 1.0, 1.0, 1.0, 0.9844, 1.0, 0.5781, 1.0, 0.5938, 1.0, 0.5938, 1.0, 0.5781, 1.0, 0.03125, 1.0, 0.04688, 1.0, 0.04688, 1.0, 0.03125, 1.0, 0.4375, 1.0, 0.4531, 1.0, 0.4531, 1.0, 0.4375, 1.0, 0.8438, 1.0, 0.8594, 1.0, 0.8594, 1.0, 0.8438, 1.0, 0.2969, 1.0, 0.3125, 1.0, 0.3125, 1.0, 0.2969, 1.0, 0.7031, 1.0, 0.7188, 1.0, 0.7188, 1.0, 0.7031, 1.0, 0.1562, 1.0, 0.1719, 1.0, 0.1719, 1.0, 0.1562, 1.0, 0.5625, 1.0, 0.5781, 1.0, 0.5781, 1.0, 0.5625, 1.0, 0.01562, 1.0, 0.03125, 1.0, 0.03125, 1.0, 0.01562, 1.0, 0.9688, 1.0, 0.9844, 1.0, 0.9844, 1.0, 0.9688, 1.0, 0.4219, 1.0, 0.4375, 1.0, 0.4375, 1.0, 0.4219, 1.0, 0.8281, 1.0, 0.8438, 1.0, 0.8438, 1.0, 0.8281, 1.0, 0.2812, 1.0, 0.2969, 1.0, 0.2969, 1.0, 0.2812, 1.0, 0.6875, 1.0, 0.7031, 1.0, 0.7031, 1.0, 0.6875, 1.0, 0.1406, 1.0, 0.1562, 1.0, 0.1562, 1.0, 0.1406, 1.0, 0.5469, 1.0, 0.5625, 1.0, 0.5625, 1.0, 0.5469, 1.0, 0.0, 1.0, 0.01562, 1.0, 0.01562, 1.0, 0.0, 1.0, 0.9531, 1.0, 0.9688, 1.0, 0.9688, 1.0, 0.9531, 1.0, 0.4062, 1.0, 0.4219, 1.0, 0.4219, 1.0, 0.4062, 1.0, 0.8125, 1.0, 0.8281, 1.0, 0.8281, 1.0, 0.8125, 1.0, 0.2656, 1.0, 0.2812, 1.0, 0.2812, 1.0, 0.2656, 1.0, 0.6719, 1.0, 0.6875, 1.0, 0.6875, 1.0, 0.6719, 1.0, 0.125, 1.0, 0.1406, 1.0, 0.1406, 1.0, 0.125, 1.0, 0.5312, 1.0, 0.5469, 1.0, 0.5469, 1.0, 0.5312, 1.0, 0.9375, 1.0, 0.9531, 1.0, 0.9531, 1.0, 0.9375, 1.0, 0.3906, 1.0, 0.4062, 1.0, 0.4062, 1.0, 0.3906, 1.0, 0.7969, 1.0, 0.8125, 1.0, 0.8125, 1.0, 0.7969, 1.0, 0.25, 1.0, 0.2656, 1.0, 0.2656, 1.0, 0.25, 1.0, 0.6562, 1.0, 0.6719, 1.0, 0.6719, 1.0, 0.6562, 1.0, 0.1094, 1.0, 0.125, 1.0, 0.125, 1.0, 0.1094, 1.0, 0.5156, 1.0, 0.5312, 1.0, 0.5312, 1.0, 0.5156, 1.0, 0.9219, 1.0, 0.9375, 1.0, 0.9375, 1.0, 0.9219, 1.0, 0.9219, 1.0, 0.9277, 1.0, 0.9252, 1.0, 0.9219, 1.0, 0.375, 1.0, 0.3906, 1.0, 0.3906, 1.0, 0.375, 1.0, 0.7812, 1.0, 0.7969, 1.0, 0.7969, 1.0, 0.7812, 1.0, 0.7812, 1.0, 0.783, 1.0, 0.7812, 1.0, 0.2344, 1.0, 0.25, 1.0, 0.25, 1.0, 0.2344, 1.0, 0.4688, 1.0, 0.4844, 1.0, 0.4844, 1.0, 0.4688, 1.0, 0.875, 1.0, 0.8906, 1.0, 0.8906, 1.0, 0.875, 1.0, 0.04688, 1.0, 0.0625, 1.0, 0.0625, 1.0, 0.04688, 1.0, 0.4531, 1.0, 0.4688, 1.0, 0.4688, 1.0, 0.4531, 1.0, 0.8594, 1.0, 0.875, 1.0, 0.875, 1.0, 0.8594, 1.0, 0.03125, 1.0, 0.04688, 1.0, 0.04688, 1.0, 0.03125, 1.0, 0.4375, 1.0, 0.4531, 1.0, 0.4531, 1.0, 0.4375, 1.0, 0.8438, 1.0, 0.8594, 1.0, 0.8594, 1.0, 0.8438, 1.0, 0.01562, 1.0, 0.03125, 1.0, 0.03125, 1.0, 0.01562, 1.0, 0.4219, 1.0, 0.4375, 1.0, 0.4375, 1.0, 0.4219, 1.0, 0.8281, 1.0, 0.8438, 1.0, 0.8438, 1.0, 0.8281, 1.0, 0.0, 1.0, 0.01562, 1.0, 0.01562, 1.0, 0.0, 1.0, 0.4062, 1.0, 0.4219, 1.0, 0.4219, 1.0, 0.4062, 1.0, 0.8125, 1.0, 0.8281, 1.0, 0.8281, 1.0, 0.8125, 1.0, 0.3906, 1.0, 0.4062, 1.0, 0.4062, 1.0, 0.3906, 1.0, 0.7969, 1.0, 0.8125, 1.0, 0.8125, 1.0, 0.7969, 1.0, 0.375, 1.0, 0.3906, 1.0, 0.3906, 1.0, 0.375, 1.0, 0.7812, 1.0, 0.7969, 1.0, 0.7969, 1.0, 0.7812, 1.0, 0.3594, 1.0, 0.375, 1.0, 0.375, 1.0, 0.3594, 1.0, 0.7656, 1.0, 0.7812, 1.0, 0.7812, 1.0, 0.7656, 1.0, 0.3438, 1.0, 0.3594, 1.0, 0.3594, 1.0, 0.3438, 1.0, 0.75, 1.0, 0.7656, 1.0, 0.7656, 1.0, 0.75, 1.0, 0.3281, 1.0, 0.3438, 1.0, 0.3438, 1.0, 0.3281, 1.0, 0.7344, 1.0, 0.75, 1.0, 0.75, 1.0, 0.7344, 1.0, 0.3125, 1.0, 0.3281, 1.0, 0.3281, 1.0, 0.3125, 1.0, 0.7188, 1.0, 0.7344, 1.0, 0.7344, 1.0, 0.7188, 1.0, 0.2969, 1.0, 0.3125, 1.0, 0.3125, 1.0, 0.2969, 1.0, 0.7031, 1.0, 0.7188, 1.0, 0.7188, 1.0, 0.7031, 1.0, 0.2812, 1.0, 0.2969, 1.0, 0.2969, 1.0, 0.2812, 1.0, 0.6875, 1.0, 0.7031, 1.0, 0.7031, 1.0, 0.6875, 1.0, 0.2656, 1.0, 0.2812, 1.0, 0.2812, 1.0, 0.2656, 1.0, 0.6719, 1.0, 0.6875, 1.0, 0.6875, 1.0, 0.6719, 1.0, 0.25, 1.0, 0.2656, 1.0, 0.2656, 1.0, 0.25, 1.0, 0.6562, 1.0, 0.6719, 1.0, 0.6719, 1.0, 0.6562, 1.0, 0.2344, 1.0, 0.25, 1.0, 0.25, 1.0, 0.2344, 1.0, 0.6406, 1.0, 0.6562, 1.0, 0.6562, 1.0, 0.6406, 1.0, 0.2188, 1.0, 0.2344, 1.0, 0.2344, 1.0, 0.2188, 1.0, 0.625, 1.0, 0.6406, 1.0, 0.6406, 1.0, 0.625, 1.0, 0.2031, 1.0, 0.2188, 1.0, 0.2188, 1.0, 0.2031, 1.0, 0.6094, 1.0, 0.625, 1.0, 0.625, 1.0, 0.6094, 1.0, 0.1875, 1.0, 0.2031, 1.0, 0.2031, 1.0, 0.1875, 1.0, 0.5938, 1.0, 0.6094, 1.0, 0.6094, 1.0, 0.5938, 1.0, 0.1719, 1.0, 0.1875, 1.0, 0.1875, 1.0, 0.1719, 1.0, 0.5781, 1.0, 0.5938, 1.0, 0.5938, 1.0, 0.5781, 1.0, 0.9844, 1.0, 1.0, 1.0, 1.0, 1.0, 0.9844, 1.0, 0.1562, 1.0, 0.1719, 1.0, 0.1719, 1.0, 0.1562, 1.0, 0.5625, 1.0, 0.5781, 1.0, 0.5781, 1.0, 0.5625, 1.0, 0.9688, 1.0, 0.9844, 1.0, 0.9844, 1.0, 0.9688, 1.0, 0.1406, 1.0, 0.1562, 1.0, 0.1562, 1.0, 0.1406, 1.0, 0.5469, 1.0, 0.5625, 1.0, 0.5625, 1.0, 0.5469, 1.0, 0.9531, 1.0, 0.9688, 1.0, 0.9688, 1.0, 0.9531, 1.0, 0.125, 1.0, 0.1406, 1.0, 0.1406, 1.0, 0.125, 1.0, 0.5312, 1.0, 0.5469, 1.0, 0.5469, 1.0, 0.5312, 1.0, 0.9375, 1.0, 0.9531, 1.0, 0.9531, 1.0, 0.9375, 1.0, 0.1094, 1.0, 0.125, 1.0, 0.125, 1.0, 0.1094, 1.0, 0.5156, 1.0, 0.5312, 1.0, 0.5312, 1.0, 0.5156, 1.0, 0.9219, 1.0, 0.9375, 1.0, 0.9375, 1.0, 0.9219, 1.0, 0.09375, 1.0, 0.1094, 1.0, 0.1094, 1.0, 0.09375, 1.0, 0.5, 1.0, 0.5156, 1.0, 0.5156, 1.0, 0.5, 1.0, 0.9062, 1.0, 0.9219, 1.0, 0.9219, 1.0, 0.9062, 1.0, 0.07812, 1.0, 0.09375, 1.0, 0.09375, 1.0, 0.07812, 1.0, 0.4844, 1.0, 0.5, 1.0, 0.5, 1.0, 0.4844, 1.0, 0.8906, 1.0, 0.9062, 1.0, 0.9062, 1.0, 0.8906, 1.0, 0.0625, 1.0, 0.07812, 1.0, 0.07812, 1.0, 0.0625, 1.0, 0.0, 0.0, 0.0, 0.0, 0.0, 0.0, 0.0, 0.0, 0.0, 0.0, 0.0, 0.0, 0.0, 0.0, 0.0, 0.0, 0.0, 0.0, 0.0, 0.0, 0.0, 0.0, 0.0, 0.0, 0.0, 0.0, 0.0, 0.0, 0.0, 0.0, 0.0, 0.0, 0.0, 0.0, 0.0, 0.0, 0.0, 0.0, 0.0, 0.0, 0.0, 0.0, 0.0, 0.0, 0.0, 0.0, 0.0, 0.0, 0.0, 0.0, 0.0, 0.0, 0.0, 0.0, 0.0, 0.0, 0.0, 0.0, 0.0, 0.0, 0.0, 0.0, 0.0, 0.0, 0.0, 0.0, 0.0, 0.0, 0.0, 0.0, 0.0, 0.0, 0.0, 0.0, 0.0, 0.0, 0.0, 0.0, 0.0, 0.0, 0.0, 0.0, 0.0, 0.0, 0.0, 0.0, 0.0, 0.0, 0.0, 0.0, 0.0, 0.0, 0.0, 0.0, 0.0, 0.0, 0.0, 0.0, 0.0, 0.0, 0.0, 0.0, 0.0, 0.0, 0.0, 0.0, 0.0, 0.0, 0.0, 0.0, 0.0, 0.0, 0.0, 0.0, 0.0, 0.0, 0.0, 0.0, 0.0, 0.0, 0.0, 0.0, 0.0, 0.0, 0.0, 0.0, 0.0, 0.0, 0.0, 0.0, 0.0, 0.0, 0.0, 0.0, 0.0, 0.0, 0.0, 0.0, 0.0, 0.0, 0.0, 0.0, 0.0, 0.0, 0.0, 0.0, 0.0, 0.0, 0.0, 0.0, 0.0, 0.0, 0.0, 0.0, 0.0, 0.0, 0.0, 0.0, 0.0, 0.0, 0.0, 0.0, 0.0, 0.0, 0.0, 0.0, 0.0, 0.0, 0.0, 0.0, 0.0, 0.0, 0.0, 0.0, 0.0, 0.0, 0.0, 0.0, 0.0, 0.0, 0.0, 0.0, 0.0, 0.0, 0.0, 0.0, 0.0, 0.0, 0.0, 0.0, 0.0, 0.0, 0.0, 0.0, 0.0, 0.0, 0.0, 0.0, 0.0, 0.0, 0.0, 0.0, 0.0, 0.0, 0.0, 0.0, 0.0, 0.0, 0.0, 0.0, 0.0, 0.0, 0.0, 0.0, 0.0, 0.0, 0.0, 0.0, 0.0, 0.0, 0.0, 0.0, 0.0, 0.0, 0.0, 0.0, 0.0, 0.0, 0.0, 0.0, 0.0, 0.0, 0.0, 0.0, 0.0, 0.0, 0.0, 0.0, 0.0, 0.0, 0.0, 0.0, 0.0, 0.0, 0.0, 0.0, 0.0, 0.0, 0.0, 0.0, 0.0, 0.0, 0.0, 0.0, 0.0, 0.0, 0.0, 0.0, 0.0, 0.0, 0.0, 0.0, 0.0, 0.0, 0.0, 0.0, 0.0, 0.0, 0.0, 0.0, 0.0, 0.0, 0.0, 0.0, 0.0, 0.0, 0.0, 0.0, 0.0, 0.0, 0.0, 0.0, 0.0, 0.0, 0.0, 0.0, 0.0, 0.0, 0.0, 0.0, 0.0, 0.0, 0.0, 0.0, 0.0, 0.0, 0.0, 0.0, 0.0, 0.0, 0.0, 0.0, 0.0, 0.0, 0.0, 0.0, 0.0, 0.0, 0.0, 0.0, 0.0, 0.0, 0.0, 0.0, 0.0, 0.0, 0.0, 0.0, 0.0, 0.0, 0.0, 0.0, 0.0, 0.0, 0.0, 0.0, 0.0, 0.0, 0.0, 0.0, 0.0, 0.0, 0.0, 0.0, 0.0, 0.0, 0.0, 0.0, 0.0, 0.0, 0.0, 0.0, 0.0, 0.0, 0.0, 0.0, 0.0, 0.0, 0.0, 0.0, 0.0, 0.0, 0.0, 0.0, 0.0, 0.0, 0.0, 0.0, 0.0, 0.0, 0.0, 0.0, 0.0, 0.0, 0.0, 0.0, 0.0, 0.0, 0.0, 0.0, 0.0, 0.0, 0.5156, 0.5, 0.5, 0.5, 0.5, 0.5, 0.5041, 0.5, 0.5066, 0.5, 0.5, 0.5, 0.5, 0.5, 0.5156, 0.5, 0.9219, 0.5, 0.9062, 0.5, 0.9062, 0.5, 0.9219, 0.5, 0.9219, 0.5, 0.9211, 0.5, 0.9146, 0.5, 0.9171, 0.5, 0.9219, 0.5, 0.375, 0.5, 0.3594, 0.5, 0.3594, 0.5, 0.3619, 0.5, 0.3594, 0.5, 0.3594, 0.5, 0.375, 0.5, 0.7812, 0.5, 0.7656, 0.5, 0.7656, 0.5, 0.7812, 0.5, 0.7812, 0.5, 0.7764, 0.5, 0.7699, 0.5, 0.7724, 0.5, 0.7805, 0.5, 0.7812, 0.5, 0.2344, 0.5, 0.2188, 0.5, 0.2188, 0.5, 0.2344, 0.5, 0.6406, 0.5, 0.625, 0.5, 0.6276, 0.5, 0.6358, 0.5, 0.6383, 0.5, 0.6406, 0.5, 0.09375, 0.5, 0.07812, 0.5, 0.07812, 0.5, 0.09375, 0.5, 0.5, 0.5, 0.4844, 0.5, 0.4844, 0.5, 0.5, 0.5, 0.5, 0.5, 0.4934, 0.5, 0.4959, 0.5, 0.5, 0.5, 0.9062, 0.5, 0.8906, 0.5, 0.8906, 0.5, 0.9062, 0.5, 0.3594, 0.5, 0.3438, 0.5, 0.3438, 0.5, 0.3594, 0.5, 0.3594, 0.5, 0.3553, 0.5, 0.3487, 0.5, 0.3512, 0.5, 0.3593, 0.5, 0.3594, 0.5, 0.7656, 0.5, 0.75, 0.5, 0.75, 0.5, 0.7656, 0.5, 0.2188, 0.5, 0.2031, 0.5, 0.2065, 0.5, 0.2146, 0.5, 0.2172, 0.5, 0.2106, 0.5, 0.2031, 0.5, 0.2188, 0.5, 0.625, 0.5, 0.6094, 0.5, 0.6094, 0.5, 0.625, 0.5, 0.07812, 0.5, 0.0625, 0.5, 0.0625, 0.5, 0.06992, 0.5, 0.07244, 0.5, 0.06587, 0.5, 0.0625, 0.5, 0.0625, 0.5, 0.07812, 0.5, 0.4844, 0.5, 0.4688, 0.5, 0.4688, 0.5, 0.4844, 0.5, 0.8906, 0.5, 0.875, 0.5, 0.875, 0.5, 0.8906, 0.5, 0.3438, 0.5, 0.3281, 0.5, 0.3281, 0.5, 0.3438, 0.5, 0.75, 0.5, 0.7344, 0.5, 0.7344, 0.5, 0.75, 0.5, 0.2031, 0.5, 0.1875, 0.5, 0.1875, 0.5, 0.2031, 0.5, 0.6094, 0.5, 0.5938, 0.5, 0.5938, 0.5, 0.6094, 0.5, 0.0625, 0.5, 0.04688, 0.5, 0.04688, 0.5, 0.0625, 0.5, 0.0625, 0.5, 0.05928, 0.5, 0.0618, 0.5, 0.0625, 0.5, 0.4688, 0.5, 0.4531, 0.5, 0.4531, 0.5, 0.4688, 0.5, 0.875, 0.5, 0.8594, 0.5, 0.8594, 0.5, 0.875, 0.5, 0.3281, 0.5, 0.3125, 0.5, 0.3125, 0.5, 0.3281, 0.5, 0.7344, 0.5, 0.7188, 0.5, 0.7188, 0.5, 0.7344, 0.5, 0.1875, 0.5, 0.1719, 0.5, 0.1719, 0.5, 0.1875, 0.5, 1.0, 0.5, 0.9844, 0.5, 0.9844, 0.5, 1.0, 0.5, 0.5938, 0.5, 0.5781, 0.5, 0.5781, 0.5, 0.5938, 0.5, 0.04688, 0.5, 0.03125, 0.5, 0.03125, 0.5, 0.04688, 0.5, 0.4531, 0.5, 0.4375, 0.5, 0.4375, 0.5, 0.4531, 0.5, 0.8594, 0.5, 0.8438, 0.5, 0.8438, 0.5, 0.8594, 0.5, 0.3125, 0.5, 0.2969, 0.5, 0.2969, 0.5, 0.3125, 0.5, 0.7188, 0.5, 0.7031, 0.5, 0.7031, 0.5, 0.7188, 0.5, 0.1719, 0.5, 0.1562, 0.5, 0.1562, 0.5, 0.1719, 0.5, 0.5781, 0.5, 0.5625, 0.5, 0.5625, 0.5, 0.5781, 0.5, 0.03125, 0.5, 0.01562, 0.5, 0.01562, 0.5, 0.03125, 0.5, 0.9844, 0.5, 0.9688, 0.5, 0.9688, 0.5, 0.9844, 0.5, 0.4375, 0.5, 0.4219, 0.5, 0.4219, 0.5, 0.4375, 0.5, 0.8438, 0.5, 0.8281, 0.5, 0.8281, 0.5, 0.8438, 0.5, 0.2969, 0.5, 0.2812, 0.5, 0.2812, 0.5, 0.2969, 0.5, 0.7031, 0.5, 0.6875, 0.5, 0.6875, 0.5, 0.7031, 0.5, 0.1562, 0.5, 0.1406, 0.5, 0.1406, 0.5, 0.1562, 0.5, 0.5625, 0.5, 0.5469, 0.5, 0.5469, 0.5, 0.5625, 0.5, 0.01562, 0.5, 0.0, 0.5, 0.0, 0.5, 0.01562, 0.5, 0.9688, 0.5, 0.9531, 0.5, 0.9531, 0.5, 0.9688, 0.5, 0.4219, 0.5, 0.4062, 0.5, 0.4062, 0.5, 0.4219, 0.5, 0.8281, 0.5, 0.8125, 0.5, 0.8125, 0.5, 0.8281, 0.5, 0.2812, 0.5, 0.2656, 0.5, 0.2656, 0.5, 0.2812, 0.5, 0.6875, 0.5, 0.6719, 0.5, 0.6719, 0.5, 0.6875, 0.5, 0.1406, 0.5, 0.125, 0.5, 0.125, 0.5, 0.1406, 0.5, 0.5469, 0.5, 0.5312, 0.5, 0.5312, 0.5, 0.5469, 0.5, 0.9531, 0.5, 0.9375, 0.5, 0.9375, 0.5, 0.9531, 0.5, 0.4062, 0.5, 0.3906, 0.5, 0.3906, 0.5, 0.4062, 0.5, 0.8125, 0.5, 0.7969, 0.5, 0.7969, 0.5, 0.8125, 0.5, 0.2656, 0.5, 0.25, 0.5, 0.25, 0.5, 0.2656, 0.5, 0.6719, 0.5, 0.6562, 0.5, 0.6562, 0.5, 0.6719, 0.5, 0.125, 0.5, 0.1094, 0.5, 0.1094, 0.5, 0.125, 0.5, 0.5312, 0.5, 0.5156, 0.5, 0.5156, 0.5, 0.5312, 0.5, 0.9375, 0.5, 0.9219, 0.5, 0.9219, 0.5, 0.9252, 0.5, 0.9277, 0.5, 0.9219, 0.5, 0.9219, 0.5, 0.9375, 0.5, 0.3906, 0.5, 0.375, 0.5, 0.375, 0.5, 0.3906, 0.5, 0.7969, 0.5, 0.7812, 0.5, 0.7812, 0.5, 0.783, 0.5, 0.7812, 0.5, 0.7812, 0.5, 0.7969, 0.5, 0.25, 0.5, 0.2344, 0.5, 0.2344, 0.5, 0.25, 0.5, 0.6562, 0.5, 0.6406, 0.5, 0.6406, 0.5, 0.6562, 0.5, 0.1094, 0.5, 0.09375, 0.5, 0.09375, 0.5, 0.1094, 0.5, 0.1094, 0.5, 0.09375, 0.5, 0.09375, 0.5, 0.1094, 0.5, 0.5156, 0.5, 0.5, 0.5, 0.5, 0.5, 0.5156, 0.5, 0.9219, 0.5, 0.9062, 0.5, 0.9062, 0.5, 0.9219, 0.5, 0.09375, 0.5, 0.07812, 0.5, 0.07812, 0.5, 0.09375, 0.5, 0.5, 0.5, 0.4844, 0.5, 0.4844, 0.5, 0.5, 0.5, 0.9062, 0.5, 0.8906, 0.5, 0.8906, 0.5, 0.9062, 0.5, 0.07812, 0.5, 0.0625, 0.5, 0.0625, 0.5, 0.07812, 0.5, 0.4844, 0.5, 0.4688, 0.5, 0.4688, 0.5, 0.4844, 0.5, 0.8906, 0.5, 0.875, 0.5, 0.875, 0.5, 0.8906, 0.5, 0.0625, 0.5, 0.04688, 0.5, 0.04688, 0.5, 0.0625, 0.5, 0.4688, 0.5, 0.4531, 0.5, 0.4531, 0.5, 0.4688, 0.5, 0.875, 0.5, 0.8594, 0.5, 0.8594, 0.5, 0.875, 0.5, 0.04688, 0.5, 0.03125, 0.5, 0.03125, 0.5, 0.04688, 0.5, 0.4531, 0.5, 0.4375, 0.5, 0.4375, 0.5, 0.4531, 0.5, 0.8594, 0.5, 0.8438, 0.5, 0.8438, 0.5, 0.8594, 0.5, 0.03125, 0.5, 0.01562, 0.5, 0.01562, 0.5, 0.03125, 0.5, 0.4375, 0.5, 0.4219, 0.5, 0.4219, 0.5, 0.4375, 0.5, 0.8438, 0.5, 0.8281, 0.5, 0.8281, 0.5, 0.8438, 0.5, 0.01562, 0.5, 0.0, 0.5, 0.0, 0.5, 0.01562, 0.5, 0.4219, 0.5, 0.4062, 0.5, 0.4062, 0.5, 0.4219, 0.5, 0.8281, 0.5, 0.8125, 0.5, 0.8125, 0.5, 0.8281, 0.5, 0.4062, 0.5, 0.3906, 0.5, 0.3906, 0.5, 0.4062, 0.5, 0.8125, 0.5, 0.7969, 0.5, 0.7969, 0.5, 0.8125, 0.5, 0.3906, 0.5, 0.375, 0.5, 0.375, 0.5, 0.3906, 0.5, 0.7969, 0.5, 0.7812, 0.5, 0.7812, 0.5, 0.7969, 0.5, 0.375, 0.5, 0.3594, 0.5, 0.3594, 0.5, 0.375, 0.5, 0.7812, 0.5, 0.7656, 0.5, 0.7656, 0.5, 0.7812, 0.5, 0.3594, 0.5, 0.3438, 0.5, 0.3438, 0.5, 0.3594, 0.5, 0.7656, 0.5, 0.75, 0.5, 0.75, 0.5, 0.7656, 0.5, 0.3438, 0.5, 0.3281, 0.5, 0.3281, 0.5, 0.3438, 0.5, 0.75, 0.5, 0.7344, 0.5, 0.7344, 0.5, 0.75, 0.5, 0.3281, 0.5, 0.3125, 0.5, 0.3125, 0.5, 0.3281, 0.5, 0.7344, 0.5, 0.7188, 0.5, 0.7188, 0.5, 0.7344, 0.5, 0.3125, 0.5, 0.2969, 0.5, 0.2969, 0.5, 0.3125, 0.5, 0.7188, 0.5, 0.7031, 0.5, 0.7031, 0.5, 0.7188, 0.5, 0.2969, 0.5, 0.2812, 0.5, 0.2812, 0.5, 0.2969, 0.5, 0.7031, 0.5, 0.6875, 0.5, 0.6875, 0.5, 0.7031, 0.5, 0.2812, 0.5, 0.2656, 0.5, 0.2656, 0.5, 0.2812, 0.5, 0.6875, 0.5, 0.6719, 0.5, 0.6719, 0.5, 0.6875, 0.5, 0.2656, 0.5, 0.25, 0.5, 0.25, 0.5, 0.2656, 0.5, 0.6719, 0.5, 0.6562, 0.5, 0.6562, 0.5, 0.6719, 0.5, 0.25, 0.5, 0.2344, 0.5, 0.2344, 0.5, 0.25, 0.5, 0.6562, 0.5, 0.6406, 0.5, 0.6406, 0.5, 0.6562, 0.5, 0.2344, 0.5, 0.2188, 0.5, 0.2188, 0.5, 0.2344, 0.5, 0.6406, 0.5, 0.625, 0.5, 0.625, 0.5, 0.6406, 0.5, 0.2188, 0.5, 0.2031, 0.5, 0.2031, 0.5, 0.2188, 0.5, 0.625, 0.5, 0.6094, 0.5, 0.6094, 0.5, 0.625, 0.5, 0.2031, 0.5, 0.1875, 0.5, 0.1875, 0.5, 0.2031, 0.5, 0.6094, 0.5, 0.5938, 0.5, 0.5938, 0.5, 0.6094, 0.5, 0.1875, 0.5, 0.1719, 0.5, 0.1719, 0.5, 0.1875, 0.5, 0.5938, 0.5, 0.5781, 0.5, 0.5781, 0.5, 0.5938, 0.5, 1.0, 0.5, 0.9844, 0.5, 0.9844, 0.5, 1.0, 0.5, 0.1719, 0.5, 0.1562, 0.5, 0.1562, 0.5, 0.1719, 0.5, 0.5781, 0.5, 0.5625, 0.5, 0.5625, 0.5, 0.5781, 0.5, 0.9844, 0.5, 0.9688, 0.5, 0.9688, 0.5, 0.9844, 0.5, 0.1562, 0.5, 0.1406, 0.5, 0.1406, 0.5, 0.1562, 0.5, 0.5625, 0.5, 0.5469, 0.5, 0.5469, 0.5, 0.5625, 0.5, 0.9688, 0.5, 0.9531, 0.5, 0.9531, 0.5, 0.9688, 0.5, 0.1406, 0.5, 0.125, 0.5, 0.125, 0.5, 0.1406, 0.5, 0.5469, 0.5, 0.5312, 0.5, 0.5312, 0.5, 0.5469, 0.5, 0.9531, 0.5, 0.9375, 0.5, 0.9375, 0.5, 0.9531, 0.5, 0.125, 0.5, 0.1094, 0.5, 0.1094, 0.5, 0.125, 0.5, 0.5312, 0.5, 0.5156, 0.5, 0.5156, 0.5, 0.5312, 0.5, 0.9375, 0.5, 0.9219, 0.5, 0.9219, 0.5, 0.9375, 0.5, 0.0, 0.0, 0.0, 0.0, 0.0, 0.0, 0.0, 0.0, 0.0, 0.0, 0.0, 0.0, 0.0, 0.0, 0.0, 0.0, 0.0, 0.0, 0.0, 0.0, 0.0, 0.0, 0.0, 0.0, 0.0, 0.0, 0.0, 0.0, 0.0, 0.0, 0.0, 0.0, 0.0, 0.0, 0.0, 0.0, 0.0, 0.0, 0.0, 0.0, 0.0, 0.0, 0.0, 0.0, 0.0, 0.0, 0.0, 0.0, 0.0, 0.0, 0.0, 0.0, 0.0, 0.0, 0.0, 0.0, 0.0, 0.0, 0.0, 0.0, 0.0, 0.0, 0.0, 0.0, 0.0, 0.0, 0.0, 0.0, 0.0, 0.0, 0.0, 0.0, 0.0, 0.0, 0.0, 0.0, 0.0, 0.0, 0.0, 0.0, 0.0, 0.0, 0.0, 0.0, 0.0, 0.0, 0.0, 0.0, 0.0, 0.0, 0.0, 0.0, 0.0, 0.0, 0.0, 0.0, 0.0, 0.0, 0.0, 0.0, 0.0, 0.0, 0.0, 0.0, 0.0, 0.0, 0.0, 0.0, 0.0, 0.0, 0.0, 0.0, 0.0, 0.0, 0.0, 0.0, 0.0, 0.0, 0.0, 0.0, 0.0, 0.0, 0.0, 0.0, 0.0, 0.0, 0.0, 0.0, 0.0, 0.0, 0.0, 0.0, 0.0, 0.0, 0.0, 0.0, 0.0, 0.0, 0.0, 0.0, 0.0, 0.0, 0.0, 0.0, 0.0, 0.0, 0.0, 0.0, 0.0, 0.0, 0.0, 0.0, 0.0, 0.0, 0.0, 0.0, 0.0, 0.0, 0.0, 0.0, 0.0, 0.0, 0.0, 0.0, 0.0, 0.0, 0.0, 0.0, 0.0, 0.0, 0.0, 0.0, 0.0, 0.0, 0.0, 0.0, 0.0, 0.0, 0.0, 0.0, 0.0, 0.0, 0.0, 0.0, 0.0, 0.0, 0.0, 0.0, 0.0, 0.0, 0.0, 0.0, 0.0, 0.0, 0.0, 0.0, 0.0, 0.0, 0.0, 0.0, 0.0, 0.0, 0.0, 0.0, 0.0, 0.0, 0.0, 0.0, 0.0, 0.0, 0.0, 0.0, 0.0, 0.0, 0.0, 0.0, 0.0, 0.0, 0.0, 0.0, 0.0, 0.0, 0.0, 0.0, 0.0, 0.0, 0.0, 0.0, 0.0, 0.0, 0.0, 0.0, 0.0, 0.0, 0.0, 0.0, 0.0, 0.0, 0.0, 0.0, 0.0, 0.0, 0.0, 0.0, 0.0, 0.0, 0.0, 0.0, 0.0, 0.0, 0.0, 0.0, 0.0, 0.0, 0.0, 0.0, 0.0, 0.0, 0.0, 0.0, 0.0, 0.0, 0.0, 0.0, 0.0, 0.0, 0.0, 0.0, 0.0, 0.0, 0.0, 0.0, 0.0, 0.0, 0.0, 0.0, 0.0, 0.0, 0.0, 0.0, 0.0, 0.0, 0.0, 0.0, 0.0, 0.0, 0.0, 0.0, 0.0, 0.0, 0.0, 0.0, 0.0, 0.0, 0.0, 0.0, 0.0, 0.0, 0.0, 0.0, 0.0, 0.0, 0.0, 0.0, 0.0, 0.0, 0.0, 0.0, 0.0, 0.0, 0.0, 0.0, 0.0, 0.0, 0.0, 0.0, 0.0, 0.0, 0.0, 0.0, 0.0, 0.0, 0.0, 0.0, 0.0, 0.0, 0.0, 0.0, 0.0, 0.0, 0.0, 0.0, 0.0, 0.0, 0.0, 0.0, 0.0, 0.0, 0.0, 0.0, 0.0, 0.0, 0.0, 0.0, 0.0, 0.0, 0.0, 0.0, 0.0, 0.0, 0.0, 0.0, 0.0, 0.0, 0.0, 0.0, 0.0, 0.0, 0.0, 0.0, 0.0, 0.0, 0.0, 0.0, 0.0, 0.0, 0.0, 0.0, 0.0, 0.0, 0.0, 0.0, 0.6, 0.75, 0.8, 0.75, 0.8, 1.0, 0.6, 1.0, 2.98e-08, 0.75, 0.2, 0.75, 0.2, 1.0, 2.98e-08, 1.0, 0.2, 0.75, 0.398, 0.75, 0.4, 0.75, 0.4, 1.0, 0.2, 1.0, 2.98e-08, 0.75, 0.0229, 0.75, 0.2, 0.75, 0.2, 1.0, 2.98e-08, 1.0, 0.8, 0.75, 1.0, 0.75, 1.0, 1.0, 0.8, 1.0, 0.2, 0.75, 0.4, 0.75, 0.4, 1.0, 0.2, 1.0, 0.2, 0.75, 0.4, 0.75, 0.4, 1.0, 0.2, 1.0, 0.4, 0.75, 0.6, 0.75, 0.6, 1.0, 0.4, 1.0, 2.98e-08, 0.75, 0.2, 0.75, 0.2, 1.0, 2.98e-08, 1.0, 0.6, 0.75, 0.8, 0.75, 0.8, 1.0, 0.6, 1.0, 0.6406, 0.5, 0.6383, 0.5, 0.6317, 0.5, 0.6251, 0.5, 0.6276, 0.5, 0.625, 0.5, 0.625, 0.5, 0.2, 0.75, 0.4, 0.75, 0.4, 1.0, 0.2, 1.0, 0.4, 0.75, 0.5, 0.75, 0.6, 0.75, 0.6, 1.0, 0.4, 1.0, 0.2031, 0.5, 0.2106, 0.5, 0.204, 0.5, 0.2065, 0.5, 0.2031, 0.5, 2.98e-08, 0.75, 0.1256, 0.75, 0.2, 0.75, 0.2, 1.0, 2.98e-08, 1.0, 0.8, 0.75, 1.0, 0.75, 1.0, 1.0, 0.8, 1.0, 0.2, 0.75, 0.4, 0.75, 0.4, 1.0, 0.2, 1.0, 0.4, 0.75, 0.4821, 0.75, 0.6, 0.75, 0.6, 1.0, 0.4, 1.0, 0.8, 0.75, 1.0, 0.75, 1.0, 1.0, 0.8, 1.0, 2.98e-08, 0.75, 0.2, 0.75, 0.2, 1.0, 2.98e-08, 1.0, 0.8, 0.75, 0.8964, 0.75, 1.0, 0.75, 1.0, 1.0, 0.8, 1.0, 0.8, 0.75, 1.0, 0.75, 1.0, 1.0, 0.8, 1.0, 2.98e-08, 0.75, 0.2, 0.75, 0.2, 1.0, 2.98e-08, 1.0, 0.4, 0.75, 0.5826, 0.75, 0.6, 0.75, 0.6, 1.0, 0.4, 1.0, 0.4, 0.75, 0.6, 0.75, 0.6, 1.0, 0.4, 1.0, 0.4, 0.75, 0.6, 0.75, 0.6, 1.0, 0.4, 1.0, 0.4, 0.75, 0.6, 0.75, 0.6, 1.0, 0.4, 1.0, 0.6, 0.75, 0.8, 0.75, 0.8, 1.0, 0.6, 1.0, 0.6, 0.75, 0.8, 0.75, 0.8, 1.0, 0.6, 1.0, 0.8, 0.75, 1.0, 0.75, 1.0, 1.0, 0.8, 1.0, 0.6, 0.75, 0.8, 0.75, 0.8, 1.0, 0.6, 1.0, 0.2, 0.75, 0.4, 0.75, 0.4, 1.0, 0.2, 1.0, 2.98e-08, 0.75, 0.1474, 0.75, 0.2, 0.75, 0.2, 1.0, 2.98e-08, 1.0, 0.2, 0.75, 0.3435, 0.75, 0.4, 0.75, 0.4, 1.0, 0.2, 1.0, 0.6, 0.75, 0.8, 0.75, 0.8, 1.0, 0.6, 1.0, 0.8, 0.75, 1.0, 0.75, 1.0, 1.0, 0.8, 1.0, 0.6, 0.75, 0.8, 0.75, 0.8, 1.0, 0.6, 1.0, 0.6406, 1.0, 0.6383, 1.0, 0.6358, 1.0, 0.6276, 1.0, 0.625, 1.0, 0.6406, 1.0, 0.2031, 1.0, 0.2106, 1.0, 0.2172, 1.0, 0.2146, 1.0, 0.2065, 1.0, 0.2031, 1.0, 0.2188, 1.0, 0.2188, 1.0])
me_cylinder.use_remesh_fix_poles = True
me_cylinder.use_remesh_preserve_attributes = False
me_cylinder.use_mirror_vertex_groups = False
me_cylinder.update()

# ---- curves / text
cu_beziercircle = bpy.data.curves.new('BezierCircle', 'CURVE')
cu_beziercircle.dimensions = '3D'
_sp = cu_beziercircle.splines.new('BEZIER'); _sp.bezier_points.add(3)
_sp.bezier_points.foreach_set('co', [-1.15, 1.987e-08, 0.0, -1.987e-08, 1.15, 0.0, 1.15, 1.987e-08, 0.0, -1.987e-08, -1.15, 0.0])
_sp.bezier_points.foreach_set('handle_left', [-1.15, -0.6349, 0.0, -0.6349, 1.15, 0.0, 1.15, 0.6349, 0.0, 0.6349, -1.15, 0.0])
_sp.bezier_points.foreach_set('handle_right', [-1.15, 0.6349, 0.0, 0.6349, 1.15, 0.0, 1.15, -0.6349, 0.0, -0.6349, -1.15, 0.0])
for _p, _l, _r in zip(_sp.bezier_points, ['AUTO', 'AUTO', 'AUTO', 'AUTO'], ['AUTO', 'AUTO', 'AUTO', 'AUTO']): _p.handle_left_type = _l; _p.handle_right_type = _r
_sp.order_u = 0
_sp.order_v = 0
_sp.use_cyclic_u = True
cu_beziercircle.use_path = True
cu_beziercircle.use_path_clamp = True
cu_beziercircle.fill_mode = 'FULL'
cu_beziercircle_001 = bpy.data.curves.new('BezierCircle.001', 'CURVE')
cu_beziercircle_001.dimensions = '3D'
_sp = cu_beziercircle_001.splines.new('BEZIER'); _sp.bezier_points.add(3)
_sp.bezier_points.foreach_set('co', [-1.15, 1.987e-08, 0.0, -1.987e-08, 1.15, 0.0, 1.15, 1.987e-08, 0.0, -1.987e-08, -1.15, 0.0])
_sp.bezier_points.foreach_set('handle_left', [-1.15, -0.6349, 0.0, -0.6349, 1.15, 0.0, 1.15, 0.6349, 0.0, 0.6349, -1.15, 0.0])
_sp.bezier_points.foreach_set('handle_right', [-1.15, 0.6349, 0.0, 0.6349, 1.15, 0.0, 1.15, -0.6349, 0.0, -0.6349, -1.15, 0.0])
for _p, _l, _r in zip(_sp.bezier_points, ['AUTO', 'AUTO', 'AUTO', 'AUTO'], ['AUTO', 'AUTO', 'AUTO', 'AUTO']): _p.handle_left_type = _l; _p.handle_right_type = _r
_sp.order_u = 0
_sp.order_v = 0
_sp.use_cyclic_u = True
cu_beziercircle_001.use_path = True
cu_beziercircle_001.use_path_clamp = True
cu_beziercircle_001.fill_mode = 'FULL'

# ---- objects
ob_light = bpy.data.objects.new('Light', light_light)
ob_camera = bpy.data.objects.new('Camera', cam_camera)
ob_cylinder = bpy.data.objects.new('Cylinder', me_cylinder)
ob_beziercircle = bpy.data.objects.new('BezierCircle', cu_beziercircle)
ob_beziercircle_001 = bpy.data.objects.new('BezierCircle.001', cu_beziercircle_001)

# ---- transforms, parenting, visibility, modifiers, constraints
ob_light.location = (4.076, 1.005, 5.904)
ob_light.rotation_euler = (0.6503, 0.05522, 1.866)
ob_light.lock_rotations_4d = False
ob_light.empty_display_type = 'ARROWS'
ob_light.color = (0.0, 0.0, 0.0, 0.0)
ob_light.lineart.crease_threshold = 0.0
ob_camera.location = (7.359, -6.926, 4.958)
ob_camera.rotation_euler = (1.109, 0.0, 0.8149)
ob_camera.lock_rotations_4d = False
ob_camera.empty_display_type = 'ARROWS'
ob_camera.color = (0.0, 0.0, 0.0, 0.0)
ob_camera.display_type = 'WIRE'
ob_camera.lineart.crease_threshold = 0.0
ob_cylinder.location = (0.0, 0.0, 0.0)
ob_cylinder.lineart.crease_threshold = 0.0
ob_beziercircle.location = (1.987e-08, -1.987e-08, 1.0)
ob_beziercircle.lineart.crease_threshold = 0.0
ob_beziercircle_001.location = (1.987e-08, -1.987e-08, 2.0)
ob_beziercircle_001.lineart.crease_threshold = 0.0

# ---- collection membership
col_collection.objects.link(ob_light)
col_collection.objects.link(ob_camera)
col_collection.objects.link(ob_cylinder)
col_collection.objects.link(ob_beziercircle)
col_collection.objects.link(ob_beziercircle_001)

# ---- scene / render settings (as saved in the file)
scene.camera = ob_camera
scene.frame_start = 1; scene.frame_end = 250; scene.frame_set(1)
scene.render.engine = 'BLENDER_EEVEE_NEXT'
scene.cycles.use_denoising = False
scene.cycles.samples = 128
scene.cycles.sampling_pattern = 'TABULATED_SOBOL'
scene.cycles.use_adaptive_sampling = False
scene.cycles.use_light_tree = False
scene.view_settings.view_transform = 'Filmic'
bpy.context.view_layer.update()
